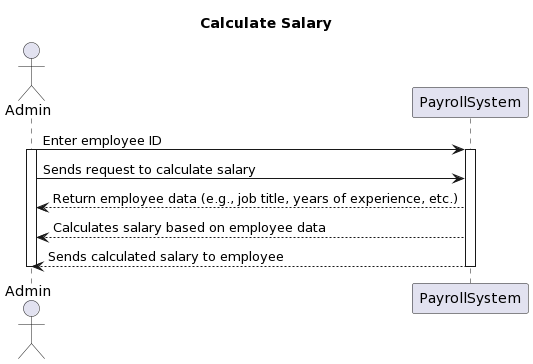

The diagram above was rendered by PlantUML. Its source (embedded in the PNG):
@startuml
title Calculate Salary

actor Admin
participant PayrollSystem

Admin -> PayrollSystem: Enter employee ID
activate Admin
activate PayrollSystem

Admin -> PayrollSystem: Sends request to calculate salary
PayrollSystem --> Admin: Return employee data (e.g., job title, years of experience, etc.)
PayrollSystem --> Admin: Calculates salary based on employee data
PayrollSystem --> Admin: Sends calculated salary to employee

deactivate Admin
deactivate PayrollSystem
@enduml